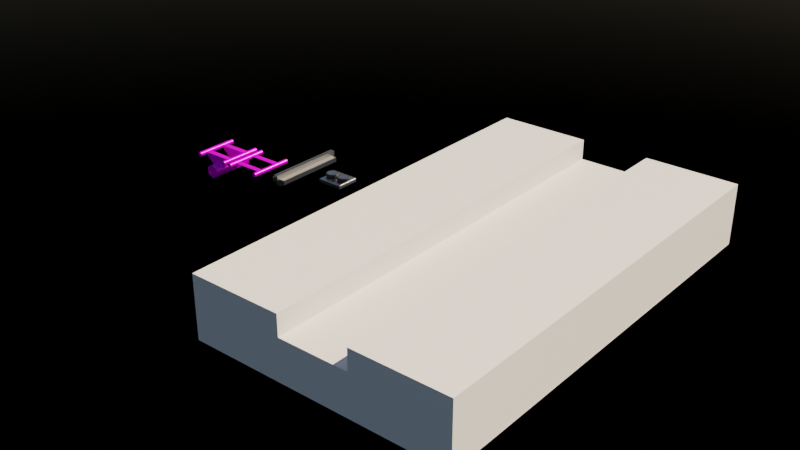 # Source: simple_tracks.blend  (saved by Blender 3.3.6; exported with 4.5.12 LTS)
import bpy
from mathutils import Matrix  # noqa: F401  (used for matrix-valued properties, if any)

bpy.ops.wm.read_factory_settings(use_empty=True)
scene = bpy.context.scene
scene.name = 'Scene'

# ---- collections
col_collection = bpy.data.collections.new('Collection'); scene.collection.children.link(col_collection)

# ---- images (referenced by path relative to the original .blend; pixels are not part of the script)
import os
ASSET_DIR = os.environ.get("B2B_ASSET_DIR", "")  # directory of the original .blend (textures are referenced by path, not embedded)
HERE = os.path.dirname(os.path.abspath(__file__))  # packed textures are extracted next to this script under _unpacked/

def load_image(name, relpath, width, height, colorspace="sRGB"):
    """Load a texture the original file referenced (path relative to the .blend, or extracted next to this script)."""
    p = next((c for c in (os.path.join(HERE, relpath), os.path.join(ASSET_DIR, relpath)) if relpath and os.path.exists(c)), "")
    if p:
        img = bpy.data.images.load(p, check_existing=True)
        img.name = name
    else:  # same state as the original file: an image datablock whose file is absent (Cycles renders it pink)
        img = bpy.data.images.new(name, width, height)
        img.source = "FILE"
        img.filepath = "//" + (relpath or name)
    img.colorspace_settings.name = colorspace
    return img
img_simpletrackmaterial_albedo_png = load_image('SimpleTrackMaterial_Albedo.png', 'SimpleTrackMaterial/SimpleTrackMaterial_Albedo.png', 1024, 1024, 'sRGB')
img_simpletrackmaterial_metalness_png = load_image('SimpleTrackMaterial_Metalness.png', 'SimpleTrackMaterial/SimpleTrackMaterial_Metalness.png', 1024, 1024, 'Non-Color')
img_simpletrackmaterial_roughness_png = load_image('SimpleTrackMaterial_Roughness.png', 'SimpleTrackMaterial/SimpleTrackMaterial_Roughness.png', 1024, 1024, 'Non-Color')

# ---- materials (node trees are filled in below, after node groups)
mat_trackmaterial = bpy.data.materials.new('TrackMaterial')
mat_trackmaterial.roughness = 0.5
mat_brakematerialbase = bpy.data.materials.new('BrakeMaterialBase')
mat_brakematerialfins = bpy.data.materials.new('BrakeMaterialFins')
mat_wheelsmaterial = bpy.data.materials.new('WheelsMaterial')
mat_stationmaterial = bpy.data.materials.new('StationMaterial')
mat_stationmaterial.alpha_threshold = 0.0
mat_stationmaterial.roughness = 0.5
mat_stationmaterial.line_color = (0.0, 0.0, 0.0, 1.0)

# ---- node groups
ng_auto_smooth = bpy.data.node_groups.new('Auto Smooth', 'GeometryNodeTree')
_s = ng_auto_smooth.interface.new_socket(name='Geometry', in_out='OUTPUT', socket_type='NodeSocketGeometry')
_s = ng_auto_smooth.interface.new_socket(name='Geometry', in_out='INPUT', socket_type='NodeSocketGeometry')
_s = ng_auto_smooth.interface.new_socket(name='Angle', in_out='INPUT', socket_type='NodeSocketFloat')
_s.subtype = 'ANGLE'
_s.min_value = 0.0
_s.max_value = 3.142
ng_auto_smooth.is_modifier = True
_N = ng_auto_smooth.nodes; _L = ng_auto_smooth.links
n0 = _N.new('NodeGroupOutput'); n0.name = 'Group Output'; n0.location = (480, -100)
n1 = _N.new('NodeGroupInput'); n1.name = 'Group Input'; n1.location = (-420, -300)
n2 = _N.new('NodeGroupInput'); n2.name = 'Group Input.001'; n2.location = (-60, -100)
n3 = _N.new('GeometryNodeSetShadeSmooth'); n3.name = 'Set Shade Smooth'; n3.location = (120, -100)
n3.domain = 'EDGE'
n4 = _N.new('GeometryNodeSetShadeSmooth'); n4.name = 'Set Shade Smooth.001'; n4.location = (300, -100)
n5 = _N.new('GeometryNodeInputMeshEdgeAngle'); n5.name = 'Edge Angle'; n5.location = (-420, -220)
n6 = _N.new('GeometryNodeInputEdgeSmooth'); n6.name = 'Is Edge Smooth'; n6.location = (-60, -160)
n7 = _N.new('GeometryNodeInputShadeSmooth'); n7.name = 'Is Face Smooth'; n7.location = (-240, -340)
n8 = _N.new('FunctionNodeBooleanMath'); n8.name = 'Boolean Math'; n8.location = (-60, -220)
n9 = _N.new('FunctionNodeCompare'); n9.name = 'Compare'; n9.location = (-240, -180)
n9.operation = 'LESS_EQUAL'
_L.new(n5.outputs[0], n9.inputs[0])
_L.new(n4.outputs[0], n0.inputs[0])
_L.new(n1.outputs[1], n9.inputs[1])
_L.new(n9.outputs[0], n8.inputs[0])
_L.new(n7.outputs[0], n8.inputs[1])
_L.new(n2.outputs[0], n3.inputs[0])
_L.new(n6.outputs[0], n3.inputs[1])
_L.new(n3.outputs[0], n4.inputs[0])
_L.new(n8.outputs[0], n3.inputs[2])
n0.is_active_output = True

# ---- material node trees
mat_trackmaterial.use_nodes = True; mat_trackmaterial.node_tree.nodes.clear()
_N = mat_trackmaterial.node_tree.nodes; _L = mat_trackmaterial.node_tree.links
n0 = _N.new('ShaderNodeNormalMap'); n0.name = 'Normal Map'; n0.location = (-540, -340)
n0.label = 'Normal'
n1 = _N.new('ShaderNodeOutputMaterial'); n1.name = 'Material Output'; n1.location = (300, 300)
n2 = _N.new('ShaderNodeBsdfPrincipled'); n2.name = 'Principled BSDF'; n2.location = (10, 300)
n2.distribution = 'GGX'
n2.subsurface_method = 'RANDOM_WALK_SKIN'
n2.inputs[3].default_value = 1.45
n2.inputs[27].default_value = (0.0, 0.0, 0.0, 1.0)
n2.inputs[28].default_value = 1.0
n3 = _N.new('ShaderNodeTexImage'); n3.name = 'Image Texture'; n3.location = (-540, 500)
n3.label = 'Base Color'
n3.image = img_simpletrackmaterial_albedo_png
n4 = _N.new('ShaderNodeTexImage'); n4.name = 'Image Texture.001'; n4.location = (-540, 220)
n4.label = 'Metallic'
n4.image = img_simpletrackmaterial_metalness_png
n5 = _N.new('ShaderNodeTexImage'); n5.name = 'Image Texture.002'; n5.location = (-540, -60)
n5.label = 'Roughness'
n5.image = img_simpletrackmaterial_roughness_png
n6 = _N.new('ShaderNodeMapping'); n6.name = 'Mapping'; n6.location = (-1040, 300)
n7 = _N.new('NodeReroute'); n7.name = 'Reroute'; n7.location = (-590, -56)
n7.socket_idname = 'NodeSocketVector'
n8 = _N.new('ShaderNodeTexCoord'); n8.name = 'Texture Coordinate'; n8.location = (-1240, 300)
n9 = _N.new('NodeFrame'); n9.name = 'Frame'; n9.location = (0, 0)
n9.label = 'Mapping'
n9.width = 150
n10 = _N.new('NodeFrame'); n10.name = 'Frame.001'; n10.location = (0, 0)
n10.label = 'Textures'
n10.width = 150
n0.parent = n10
n3.parent = n10
n4.parent = n10
n5.parent = n10
n6.parent = n9
n7.parent = n10
n8.parent = n9
_L.new(n2.outputs[0], n1.inputs[0])
_L.new(n0.outputs[0], n2.inputs[5])
_L.new(n3.outputs[0], n2.inputs[0])
_L.new(n4.outputs[0], n2.inputs[1])
_L.new(n5.outputs[0], n2.inputs[2])
_L.new(n7.outputs[0], n3.inputs[0])
_L.new(n7.outputs[0], n4.inputs[0])
_L.new(n7.outputs[0], n5.inputs[0])
_L.new(n7.outputs[0], n0.inputs[0])
_L.new(n6.outputs[0], n7.inputs[0])
_L.new(n8.outputs[2], n6.inputs[0])
n1.is_active_output = True
mat_brakematerialbase.use_nodes = True; mat_brakematerialbase.node_tree.nodes.clear()
_N = mat_brakematerialbase.node_tree.nodes; _L = mat_brakematerialbase.node_tree.links
n0 = _N.new('ShaderNodeBsdfPrincipled'); n0.name = 'Principled BSDF'; n0.location = (10, 300)
n0.distribution = 'GGX'
n0.subsurface_method = 'RANDOM_WALK_SKIN'
n0.inputs[0].default_value = (0.42, 0.42, 0.42, 1.0)
n0.inputs[1].default_value = 1.0
n0.inputs[2].default_value = 0.3135
n0.inputs[3].default_value = 1.45
n0.inputs[27].default_value = (0.0, 0.0, 0.0, 1.0)
n0.inputs[28].default_value = 1.0
n1 = _N.new('ShaderNodeOutputMaterial'); n1.name = 'Material Output'; n1.location = (300, 300)
_L.new(n0.outputs[0], n1.inputs[0])
n1.is_active_output = True
mat_brakematerialfins.use_nodes = True; mat_brakematerialfins.node_tree.nodes.clear()
_N = mat_brakematerialfins.node_tree.nodes; _L = mat_brakematerialfins.node_tree.links
n0 = _N.new('ShaderNodeBsdfPrincipled'); n0.name = 'Principled BSDF'; n0.location = (10, 300)
n0.distribution = 'GGX'
n0.subsurface_method = 'RANDOM_WALK_SKIN'
n0.inputs[0].default_value = (0.2396, 0.2396, 0.2396, 1.0)
n0.inputs[1].default_value = 1.0
n0.inputs[2].default_value = 0.4948
n0.inputs[3].default_value = 1.45
n0.inputs[27].default_value = (0.0, 0.0, 0.0, 1.0)
n0.inputs[28].default_value = 1.0
n1 = _N.new('ShaderNodeOutputMaterial'); n1.name = 'Material Output'; n1.location = (300, 300)
_L.new(n0.outputs[0], n1.inputs[0])
n1.is_active_output = True
mat_wheelsmaterial.use_nodes = True; mat_wheelsmaterial.node_tree.nodes.clear()
_N = mat_wheelsmaterial.node_tree.nodes; _L = mat_wheelsmaterial.node_tree.links
n0 = _N.new('ShaderNodeBsdfPrincipled'); n0.name = 'Principled BSDF'; n0.location = (10, 300)
n0.distribution = 'GGX'
n0.subsurface_method = 'RANDOM_WALK_SKIN'
n0.inputs[0].default_value = (0.02539, 0.02539, 0.02539, 1.0)
n0.inputs[3].default_value = 1.45
n0.inputs[27].default_value = (0.0, 0.0, 0.0, 1.0)
n0.inputs[28].default_value = 1.0
n1 = _N.new('ShaderNodeOutputMaterial'); n1.name = 'Material Output'; n1.location = (300, 300)
_L.new(n0.outputs[0], n1.inputs[0])
n1.is_active_output = True
mat_stationmaterial.use_nodes = True; mat_stationmaterial.node_tree.nodes.clear()
_N = mat_stationmaterial.node_tree.nodes; _L = mat_stationmaterial.node_tree.links
n0 = _N.new('ShaderNodeOutputMaterial'); n0.name = 'Material Output'; n0.location = (300, 300)
n1 = _N.new('ShaderNodeBsdfPrincipled'); n1.name = 'Principled BSDF'; n1.location = (10, 300)
n1.distribution = 'GGX'
n1.subsurface_method = 'RANDOM_WALK_SKIN'
n1.inputs[3].default_value = 1.45
n1.inputs[27].default_value = (0.0, 0.0, 0.0, 1.0)
n1.inputs[28].default_value = 1.0
_L.new(n1.outputs[0], n0.inputs[0])
n0.is_active_output = True

# ---- world
world_world = bpy.data.worlds.new('World'); scene.world = world_world
world_world.use_nodes = True; world_world.node_tree.nodes.clear()
_N = world_world.node_tree.nodes; _L = world_world.node_tree.links
n0 = _N.new('ShaderNodeOutputWorld'); n0.name = 'World Output'; n0.location = (300, 300)
n1 = _N.new('ShaderNodeBackground'); n1.name = 'Background'; n1.location = (10, 300)
n2 = _N.new('ShaderNodeTexSky'); n2.name = 'Sky Texture'; n2.location = (-190, 280)
n2.sun_elevation = 0.6475
n2.sun_rotation = 0.548
_L.new(n1.outputs[0], n0.inputs[0])
_L.new(n2.outputs[0], n1.inputs[0])
n0.is_active_output = True
world_world.color = (0.05088, 0.05088, 0.05088)
world_world.use_sun_shadow = False
world_world.sun_shadow_jitter_overblur = 0.0

# ---- meshes
me_test_track_mesh = bpy.data.meshes.new('test_track_mesh')
me_test_track_mesh.from_pydata([(0.4, -3.913e-08, 0.05724), (0.4, -1.0, 0.05724), (0.4496, -3.447e-08, 0.02862), (0.4496, -1.0, 0.02862), (0.4496, 4.663e-09, -0.02862), (0.4496, -1.0, -0.02862), (0.4, 6.893e-08, -0.05724), (0.4, -1.0, -0.05724), (0.3504, 4.663e-09, -0.02862), (0.3504, -1.0, -0.02862), (0.3504, -3.447e-08, 0.02862), (0.3504, -1.0, 0.02862), (-0.4, -3.913e-08, 0.05724), (-0.4, -1.0, 0.05724), (-0.3504, -3.447e-08, 0.02862), (-0.3504, -1.0, 0.02862), (-0.3504, 4.663e-09, -0.02862), (-0.3504, -1.0, -0.02862), (-0.4, 6.893e-08, -0.05724), (-0.4, -1.0, -0.05724), (-0.4496, 4.663e-09, -0.02862), (-0.4496, -1.0, -0.02862), (-0.4496, -3.447e-08, 0.02862), (-0.4496, -1.0, 0.02862), (-5.052e-10, 9.884e-08, -0.1517), (-5.052e-10, -1.0, -0.1517), (0.1465, 1.54e-07, -0.2362), (0.1465, -1.0, -0.2362), (0.1465, 2.642e-07, -0.4054), (0.1465, -1.0, -0.4054), (-5.052e-10, 3.193e-07, -0.49), (-5.052e-10, -1.0, -0.49), (-0.1465, 2.642e-07, -0.4054), (-0.1465, -1.0, -0.4054), (-0.1465, 1.54e-07, -0.2362), (-0.1465, -1.0, -0.2362), (0.367, -0.3126, 0.01088), (0.367, -0.1874, 0.01088), (0.3889, -0.3126, -0.04376), (0.3889, -0.1874, -0.04376), (-0.367, -0.1874, 0.01088), (-0.367, -0.3126, 0.01088), (-1.49e-08, -0.1874, -0.3649), (-0.3889, -0.1874, -0.04376), (-1.49e-08, -0.3126, -0.3649), (-0.3889, -0.3126, -0.04376), (-0.4, -0.5, 0.05724), (-0.3504, -0.5, 0.02862), (-0.3504, -0.5, -0.02862), (-0.4, -0.5, -0.05724), (-0.4496, -0.5, -0.02862), (-0.4496, -0.5, 0.02862), (0.4, -0.5, 0.05724), (0.4496, -0.5, 0.02862), (0.4496, -0.5, -0.02862), (0.4, -0.5, -0.05724), (0.3504, -0.5, -0.02862), (0.3504, -0.5, 0.02862), (0.367, -0.8126, 0.01088), (0.367, -0.6874, 0.01088), (0.3889, -0.8126, -0.04376), (0.3889, -0.6874, -0.04376), (-0.367, -0.6874, 0.01088), (-0.367, -0.8126, 0.01088), (-1.49e-08, -0.6874, -0.3649), (-0.3889, -0.6874, -0.04376), (-1.49e-08, -0.8126, -0.3649), (-0.3889, -0.8126, -0.04376), (-0.3504, -0.25, -0.02862), (-0.4, -0.25, 0.05724), (-0.4, -0.25, -0.05724), (-0.4496, -0.25, -0.02862), (-0.4496, -0.25, 0.02862), (-0.3504, -0.25, 0.02862), (0.4, -0.25, 0.05724), (0.4, -0.25, -0.05724), (0.3504, -0.25, -0.02862), (0.3504, -0.25, 0.02862), (0.4496, -0.25, 0.02862), (0.4496, -0.25, -0.02862), (0.4, -0.75, 0.05724), (0.4496, -0.75, 0.02862), (0.4496, -0.75, -0.02862), (0.4, -0.75, -0.05724), (0.3504, -0.75, -0.02862), (0.3504, -0.75, 0.02862), (-0.4, -0.75, 0.05724), (-0.3504, -0.75, 0.02862), (-0.3504, -0.75, -0.02862), (-0.4, -0.75, -0.05724), (-0.4496, -0.75, -0.02862), (-0.4496, -0.75, 0.02862)], [], [(80, 1, 3, 81), (81, 3, 5, 82), (82, 5, 7, 83), (83, 7, 9, 84), (84, 9, 11, 85), (85, 11, 1, 80), (86, 13, 15, 87), (87, 15, 17, 88), (88, 17, 19, 89), (89, 19, 21, 90), (90, 21, 23, 91), (91, 23, 13, 86), (24, 25, 27, 26), (26, 27, 29, 28), (28, 29, 31, 30), (30, 31, 33, 32), (32, 33, 35, 34), (34, 35, 25, 24), (42, 39, 38, 44), (44, 45, 43, 42), (44, 38, 36, 41, 45), (42, 43, 40, 37, 39), (40, 41, 36, 37), (72, 51, 46, 69), (71, 50, 51, 72), (70, 49, 50, 71), (68, 48, 49, 70), (73, 47, 48, 68), (69, 46, 47, 73), (77, 57, 52, 74), (76, 56, 57, 77), (75, 55, 56, 76), (79, 54, 55, 75), (78, 53, 54, 79), (74, 52, 53, 78), (64, 61, 60, 66), (66, 67, 65, 64), (66, 60, 58, 63, 67), (64, 65, 62, 59, 61), (62, 63, 58, 59), (12, 69, 73, 14), (14, 73, 68, 16), (16, 68, 70, 18), (18, 70, 71, 20), (20, 71, 72, 22), (22, 72, 69, 12), (0, 74, 78, 2), (2, 78, 79, 4), (4, 79, 75, 6), (6, 75, 76, 8), (8, 76, 77, 10), (10, 77, 74, 0), (57, 85, 80, 52), (56, 84, 85, 57), (55, 83, 84, 56), (54, 82, 83, 55), (53, 81, 82, 54), (52, 80, 81, 53), (51, 91, 86, 46), (50, 90, 91, 51), (49, 89, 90, 50), (48, 88, 89, 49), (47, 87, 88, 48), (46, 86, 87, 47)])
me_test_track_mesh.polygons.foreach_set('use_smooth', [True] * 64)
_uv = me_test_track_mesh.uv_layers.new(name='UVMap')
_uv.uv.foreach_set('vector', [0.8116, 0.25, 0.8116, 0.0, 0.8762, 0.0, 0.8762, 0.25, 0.8782, 0.75, 0.8782, 1.0, 0.7419, 1.0, 0.7419, 0.75, 0.905, 0.25, 0.905, 0.0, 0.8121, 1.788e-07, 0.8121, 0.25, 0.8121, 0.25, 0.8121, 1.788e-07, 0.7191, 0.0, 0.7191, 0.25, 1.158, 0.25, 1.158, 0.0, 1.215, 0.0, 1.215, 0.25, 0.747, 0.25, 0.747, 0.0, 0.8116, 0.0, 0.8116, 0.25, 0.81, 0.25, 0.81, 0.0, 0.8753, 0.0, 0.8753, 0.25, 0.8786, 0.25, 0.8786, 0.0, 0.9457, 0.0, 0.9457, 0.25, 0.9037, 0.25, 0.9037, 0.0, 0.8098, 5.96e-08, 0.8098, 0.25, 0.8098, 0.25, 0.8098, 5.96e-08, 0.716, 0.0, 0.716, 0.25, 0.7419, 0.75, 0.7419, 1.0, 0.8782, 1.0, 0.8782, 0.75, 0.7448, 0.25, 0.7448, 0.0, 0.81, 0.0, 0.81, 0.25, 0.3481, 0.9116, 0.3481, 0.08835, 0.4687, 0.08836, 0.4687, 0.9116, 0.7597, 0.4632, -0.06356, 0.4632, -0.06356, 0.324, 0.7597, 0.324, 0.4687, 0.9116, 0.4687, 0.08836, 0.3481, 0.08836, 0.3481, 0.9116, 0.3481, 0.9116, 0.3481, 0.08836, 0.2275, 0.08836, 0.2275, 0.9116, 0.7597, 0.324, -0.06356, 0.324, -0.06356, 0.4632, 0.7597, 0.4632, 0.2275, 0.9116, 0.2275, 0.08836, 0.3481, 0.08835, 0.3481, 0.9116, 0.3481, 0.7574, 0.6683, 0.7574, 0.6683, 0.6543, 0.3481, 0.6543, 0.3481, 0.6543, 0.02787, 0.6543, 0.02787, 0.7574, 0.3481, 0.7574, 0.3481, 0.3573, 0.6683, 0.6217, 0.6502, 0.6667, 0.04593, 0.6667, 0.02787, 0.6217, 0.3481, 0.3573, 0.02787, 0.6217, 0.04593, 0.6667, 0.6502, 0.6667, 0.6683, 0.6217, 0.04593, 0.7574, 0.04593, 0.6543, 0.6502, 0.6543, 0.6502, 0.7574, 0.7448, 0.75, 0.7448, 0.5, 0.81, 0.5, 0.81, 0.75, 0.7419, 0.25, 0.7419, 0.5, 0.8782, 0.5, 0.8782, 0.25, 0.8098, 0.75, 0.8098, 0.5, 0.716, 0.5, 0.716, 0.75, 0.9037, 0.75, 0.9037, 0.5, 0.8098, 0.5, 0.8098, 0.75, 0.8786, 0.75, 0.8786, 0.5, 0.9457, 0.5, 0.9457, 0.75, 0.81, 0.75, 0.81, 0.5, 0.8753, 0.5, 0.8753, 0.75, 0.747, 0.75, 0.747, 0.5, 0.8116, 0.5, 0.8116, 0.75, 1.158, 0.75, 1.158, 0.5, 1.215, 0.5, 1.215, 0.75, 0.8121, 0.75, 0.8121, 0.5, 0.7191, 0.5, 0.7191, 0.75, 0.905, 0.75, 0.905, 0.5, 0.8121, 0.5, 0.8121, 0.75, 0.8782, 0.25, 0.8782, 0.5, 0.7419, 0.5, 0.7419, 0.25, 0.8116, 0.75, 0.8116, 0.5, 0.8762, 0.5, 0.8762, 0.75, 0.3481, 0.3457, 0.6683, 0.3457, 0.6683, 0.2426, 0.3481, 0.2426, 0.3481, 0.2426, 0.02787, 0.2426, 0.02787, 0.3457, 0.3481, 0.3457, 0.3481, 0.3573, 0.6683, 0.6217, 0.6502, 0.6667, 0.04593, 0.6667, 0.02787, 0.6217, 0.3481, 0.3573, 0.02787, 0.6217, 0.04593, 0.6667, 0.6502, 0.6667, 0.6683, 0.6217, 0.04593, 0.3457, 0.04593, 0.2426, 0.6502, 0.2426, 0.6502, 0.3457, 0.81, 1.0, 0.81, 0.75, 0.8753, 0.75, 0.8753, 1.0, 0.8786, 1.0, 0.8786, 0.75, 0.9457, 0.75, 0.9457, 1.0, 0.9037, 1.0, 0.9037, 0.75, 0.8098, 0.75, 0.8098, 1.0, 0.8098, 1.0, 0.8098, 0.75, 0.716, 0.75, 0.716, 1.0, 0.7419, 2.98e-08, 0.7419, 0.25, 0.8782, 0.25, 0.8782, 0.0, 0.7448, 1.0, 0.7448, 0.75, 0.81, 0.75, 0.81, 1.0, 0.8116, 1.0, 0.8116, 0.75, 0.8762, 0.75, 0.8762, 1.0, 0.8782, 0.0, 0.8782, 0.25, 0.7419, 0.25, 0.7419, 2.98e-08, 0.905, 1.0, 0.905, 0.75, 0.8121, 0.75, 0.8121, 1.0, 0.8121, 1.0, 0.8121, 0.75, 0.7191, 0.75, 0.7191, 1.0, 1.158, 1.0, 1.158, 0.75, 1.215, 0.75, 1.215, 1.0, 0.747, 1.0, 0.747, 0.75, 0.8116, 0.75, 0.8116, 1.0, 0.747, 0.5, 0.747, 0.25, 0.8116, 0.25, 0.8116, 0.5, 1.158, 0.5, 1.158, 0.25, 1.215, 0.25, 1.215, 0.5, 0.8121, 0.5, 0.8121, 0.25, 0.7191, 0.25, 0.7191, 0.5, 0.905, 0.5, 0.905, 0.25, 0.8121, 0.25, 0.8121, 0.5, 0.8782, 0.5, 0.8782, 0.75, 0.7419, 0.75, 0.7419, 0.5, 0.8116, 0.5, 0.8116, 0.25, 0.8762, 0.25, 0.8762, 0.5, 0.7448, 0.5, 0.7448, 0.25, 0.81, 0.25, 0.81, 0.5, 0.7419, 0.5, 0.7419, 0.75, 0.8782, 0.75, 0.8782, 0.5, 0.8098, 0.5, 0.8098, 0.25, 0.716, 0.25, 0.716, 0.5, 0.9037, 0.5, 0.9037, 0.25, 0.8098, 0.25, 0.8098, 0.5, 0.8786, 0.5, 0.8786, 0.25, 0.9457, 0.25, 0.9457, 0.5, 0.81, 0.5, 0.81, 0.25, 0.8753, 0.25, 0.8753, 0.5])
me_test_track_mesh.materials.append(mat_trackmaterial)
me_test_track_mesh.update()
me_test_track_mesh_001 = bpy.data.meshes.new('test_track_mesh.001')
me_test_track_mesh_001.from_pydata([(0.4, -3.913e-08, 0.05724), (0.4, -1.0, 0.05724), (0.4496, -3.447e-08, 0.02862), (0.4496, -1.0, 0.02862), (0.4496, 4.663e-09, -0.02862), (0.4496, -1.0, -0.02862), (0.4, 6.893e-08, -0.05724), (0.4, -1.0, -0.05724), (0.3504, 4.663e-09, -0.02862), (0.3504, -1.0, -0.02862), (0.3504, -3.447e-08, 0.02862), (0.3504, -1.0, 0.02862), (-0.4, -3.913e-08, 0.05724), (-0.4, -1.0, 0.05724), (-0.3504, -3.447e-08, 0.02862), (-0.3504, -1.0, 0.02862), (-0.3504, 4.663e-09, -0.02862), (-0.3504, -1.0, -0.02862), (-0.4, 6.893e-08, -0.05724), (-0.4, -1.0, -0.05724), (-0.4496, 4.663e-09, -0.02862), (-0.4496, -1.0, -0.02862), (-0.4496, -3.447e-08, 0.02862), (-0.4496, -1.0, 0.02862), (-0.4, -0.5, 0.05724), (-0.3504, -0.5, 0.02862), (-0.3504, -0.5, -0.02862), (-0.4, -0.5, -0.05724), (-0.4496, -0.5, -0.02862), (-0.4496, -0.5, 0.02862), (0.4, -0.5, 0.05724), (0.4496, -0.5, 0.02862), (0.4496, -0.5, -0.02862), (0.4, -0.5, -0.05724), (0.3504, -0.5, -0.02862), (0.3504, -0.5, 0.02862), (0.4001, -0.1892, 0.006217), (0.4001, -0.1892, -0.006217), (0.4001, -0.3108, 0.006217), (0.4001, -0.3108, -0.006217), (-0.4001, -0.1892, 0.006217), (-0.4001, -0.1892, -0.006217), (-0.4001, -0.3108, 0.006217), (-0.4001, -0.3108, -0.006217), (0.4001, -0.6892, 0.006217), (0.4001, -0.6892, -0.006217), (0.4001, -0.8108, 0.006217), (0.4001, -0.8108, -0.006217), (-0.4001, -0.6892, 0.006217), (-0.4001, -0.6892, -0.006217), (-0.4001, -0.8108, 0.006217), (-0.4001, -0.8108, -0.006217), (-0.4, -0.75, 0.05724), (-0.3504, -0.75, 0.02862), (-0.3504, -0.75, -0.02862), (-0.4, -0.75, -0.05724), (-0.4496, -0.75, -0.02862), (-0.4496, -0.75, 0.02862), (-0.3504, -0.25, -0.02862), (-0.4, -0.25, 0.05724), (-0.4, -0.25, -0.05724), (-0.4496, -0.25, -0.02862), (-0.4496, -0.25, 0.02862), (-0.3504, -0.25, 0.02862), (0.4, -0.25, 0.05724), (0.4, -0.25, -0.05724), (0.3504, -0.25, -0.02862), (0.3504, -0.25, 0.02862), (0.4496, -0.25, 0.02862), (0.4496, -0.25, -0.02862), (0.4, -0.75, 0.05724), (0.4496, -0.75, 0.02862), (0.4496, -0.75, -0.02862), (0.4, -0.75, -0.05724), (0.3504, -0.75, -0.02862), (0.3504, -0.75, 0.02862)], [], [(70, 1, 3, 71), (71, 3, 5, 72), (72, 5, 7, 73), (73, 7, 9, 74), (74, 9, 11, 75), (75, 11, 1, 70), (52, 13, 15, 53), (53, 15, 17, 54), (54, 17, 19, 55), (55, 19, 21, 56), (56, 21, 23, 57), (57, 23, 13, 52), (41, 40, 36, 37), (62, 29, 24, 59), (61, 28, 29, 62), (60, 27, 28, 61), (58, 26, 27, 60), (63, 25, 26, 58), (59, 24, 25, 63), (67, 35, 30, 64), (66, 34, 35, 67), (65, 33, 34, 66), (69, 32, 33, 65), (68, 31, 32, 69), (64, 30, 31, 68), (41, 37, 39, 43), (39, 38, 42, 43), (36, 40, 42, 38), (49, 48, 44, 45), (49, 45, 47, 51), (47, 46, 50, 51), (44, 48, 50, 46), (29, 57, 52, 24), (28, 56, 57, 29), (27, 55, 56, 28), (26, 54, 55, 27), (25, 53, 54, 26), (24, 52, 53, 25), (12, 59, 63, 14), (14, 63, 58, 16), (16, 58, 60, 18), (18, 60, 61, 20), (20, 61, 62, 22), (22, 62, 59, 12), (0, 64, 68, 2), (2, 68, 69, 4), (4, 69, 65, 6), (6, 65, 66, 8), (8, 66, 67, 10), (10, 67, 64, 0), (35, 75, 70, 30), (34, 74, 75, 35), (33, 73, 74, 34), (32, 72, 73, 33), (31, 71, 72, 32), (30, 70, 71, 31)])
me_test_track_mesh_001.polygons.foreach_set('use_smooth', [1, 1, 1, 1, 1, 1, 1, 1, 1, 1, 1, 1, 0, 1, 1, 1, 1, 1, 1, 1, 1, 1, 1, 1, 1, 0, 0, 0, 0, 0, 0, 0, 1, 1, 1, 1, 1, 1, 1, 1, 1, 1, 1, 1, 1, 1, 1, 1, 1, 1, 1, 1, 1, 1, 1, 1])
_uv = me_test_track_mesh_001.uv_layers.new(name='UVMap')
_uv.uv.foreach_set('vector', [0.81, 0.25, 0.81, 0.0, 0.877, 0.0, 0.877, 0.25, 0.8815, 0.75, 0.8815, 1.0, 0.7417, 1.0, 0.7417, 0.75, 0.1555, 0.5846, 0.1555, 0.7389, 0.1249, 0.7389, 0.1249, 0.5846, 0.1249, 0.5846, 0.1249, 0.7389, 0.09431, 0.7389, 0.09431, 0.5846, 0.5779, 0.2762, 0.5779, 0.1219, 0.6132, 0.1219, 0.6132, 0.2762, 0.743, 0.25, 0.743, 0.0, 0.81, 0.0, 0.81, 0.25, 0.8101, 0.25, 0.8101, 0.0, 0.8771, 0.0, 0.8771, 0.25, 0.6838, 0.5846, 0.6838, 0.7389, 0.6485, 0.7389, 0.6485, 0.5846, 0.09431, 0.5846, 0.09431, 0.7389, 0.06373, 0.7389, 0.06373, 0.5846, 0.06373, 0.5846, 0.06373, 0.7389, 0.03315, 0.7389, 0.03315, 0.5846, 0.7417, 0.75, 0.7417, 1.0, 0.8815, 1.0, 0.8815, 0.75, 0.7431, 0.25, 0.7431, 0.0, 0.8101, 0.0, 0.8101, 0.25, 0.7422, 0.6156, 0.7345, 0.6156, 0.7345, 0.1219, 0.7422, 0.1219, 0.7431, 0.75, 0.7431, 0.5, 0.8101, 0.5, 0.8101, 0.75, 0.7417, 0.25, 0.7417, 0.5, 0.8815, 0.5, 0.8815, 0.25, 0.06373, 0.2762, 0.06373, 0.4304, 0.03315, 0.4304, 0.03315, 0.2762, 0.09431, 0.2762, 0.09431, 0.4304, 0.06373, 0.4304, 0.06373, 0.2762, 0.6838, 0.2762, 0.6838, 0.4304, 0.6485, 0.4304, 0.6485, 0.2762, 0.8101, 0.75, 0.8101, 0.5, 0.8771, 0.5, 0.8771, 0.75, 0.743, 0.75, 0.743, 0.5, 0.81, 0.5, 0.81, 0.75, 0.5779, 0.5846, 0.5779, 0.4304, 0.6132, 0.4304, 0.6132, 0.5846, 0.1249, 0.2762, 0.1249, 0.4304, 0.09431, 0.4304, 0.09431, 0.2762, 0.1555, 0.2762, 0.1555, 0.4304, 0.1249, 0.4304, 0.1249, 0.2762, 0.8815, 0.25, 0.8815, 0.5, 0.7417, 0.5, 0.7417, 0.25, 0.81, 0.75, 0.81, 0.5, 0.877, 0.5, 0.877, 0.75, 0.5779, 0.1219, 0.5779, 0.6156, 0.5029, 0.6156, 0.5029, 0.1219, 0.7498, 0.6156, 0.7422, 0.6156, 0.7422, 0.1219, 0.7498, 0.1219, 0.4278, 0.1219, 0.4278, 0.6156, 0.3528, 0.6156, 0.3528, 0.1219, 0.7268, 0.6156, 0.7191, 0.6156, 0.7191, 0.1219, 0.7268, 0.1219, 0.5029, 0.1219, 0.5029, 0.6156, 0.4278, 0.6156, 0.4278, 0.1219, 0.7345, 0.6156, 0.7268, 0.6156, 0.7268, 0.1219, 0.7345, 0.1219, 0.3528, 0.1219, 0.3528, 0.6156, 0.2778, 0.6156, 0.2778, 0.1219, 0.7431, 0.5, 0.7431, 0.25, 0.8101, 0.25, 0.8101, 0.5, 0.7417, 0.5, 0.7417, 0.75, 0.8815, 0.75, 0.8815, 0.5, 0.06373, 0.4304, 0.06373, 0.5846, 0.03315, 0.5846, 0.03315, 0.4304, 0.09431, 0.4304, 0.09431, 0.5846, 0.06373, 0.5846, 0.06373, 0.4304, 0.6838, 0.4304, 0.6838, 0.5846, 0.6485, 0.5846, 0.6485, 0.4304, 0.8101, 0.5, 0.8101, 0.25, 0.8771, 0.25, 0.8771, 0.5, 0.8101, 1.0, 0.8101, 0.75, 0.8771, 0.75, 0.8771, 1.0, 0.6838, 0.1219, 0.6838, 0.2762, 0.6485, 0.2762, 0.6485, 0.1219, 0.09431, 0.1219, 0.09431, 0.2762, 0.06373, 0.2762, 0.06373, 0.1219, 0.06373, 0.1219, 0.06373, 0.2762, 0.03315, 0.2762, 0.03315, 0.1219, 0.7417, 2.98e-08, 0.7417, 0.25, 0.8815, 0.25, 0.8815, 0.0, 0.7431, 1.0, 0.7431, 0.75, 0.8101, 0.75, 0.8101, 1.0, 0.81, 1.0, 0.81, 0.75, 0.877, 0.75, 0.877, 1.0, 0.8815, 0.0, 0.8815, 0.25, 0.7417, 0.25, 0.7417, 2.98e-08, 0.1555, 0.1219, 0.1555, 0.2762, 0.1249, 0.2762, 0.1249, 0.1219, 0.1249, 0.1219, 0.1249, 0.2762, 0.09431, 0.2762, 0.09431, 0.1219, 0.5779, 0.7389, 0.5779, 0.5846, 0.6132, 0.5846, 0.6132, 0.7389, 0.743, 1.0, 0.743, 0.75, 0.81, 0.75, 0.81, 1.0, 0.743, 0.5, 0.743, 0.25, 0.81, 0.25, 0.81, 0.5, 0.5779, 0.4304, 0.5779, 0.2762, 0.6132, 0.2762, 0.6132, 0.4304, 0.1249, 0.4304, 0.1249, 0.5846, 0.09431, 0.5846, 0.09431, 0.4304, 0.1555, 0.4304, 0.1555, 0.5846, 0.1249, 0.5846, 0.1249, 0.4304, 0.8815, 0.5, 0.8815, 0.75, 0.7417, 0.75, 0.7417, 0.5, 0.81, 0.5, 0.81, 0.25, 0.877, 0.25, 0.877, 0.5])
me_test_track_mesh_001.materials.append(mat_trackmaterial)
me_test_track_mesh_001.update()
me_cube_001 = bpy.data.meshes.new('Cube.001')
me_cube_001.from_pydata([(-0.1756, -0.837, -0.07604), (-0.1756, -0.837, 0.02934), (-0.1756, 0.837, -0.07604), (-0.1756, 0.837, 0.02934), (0.1756, -0.837, -0.07604), (0.1756, -0.837, 0.02934), (0.1756, 0.837, -0.07604), (0.1756, 0.837, 0.02934), (-0.05558, -0.837, -0.07604), (-0.05558, 0.837, -0.07604), (0.05558, -0.837, -0.07604), (0.05558, 0.837, -0.07604), (-0.05558, -0.837, -0.1287), (-0.05558, 0.837, -0.1287), (0.05558, -0.837, -0.1287), (0.05558, 0.837, -0.1287), (-0.04835, -0.9127, 0.01628), (-0.04835, -0.9127, 0.1363), (-0.04835, 0.9127, 0.01628), (-0.04835, 0.9127, 0.1363), (-0.02027, -0.9127, 0.01628), (-0.02027, -0.9127, 0.1363), (-0.02027, 0.9127, 0.01628), (-0.02027, 0.9127, 0.1363), (0.01988, -0.9127, 0.01628), (0.01988, -0.9127, 0.1363), (0.01988, 0.9127, 0.01628), (0.01988, 0.9127, 0.1363), (0.04796, -0.9127, 0.01628), (0.04796, -0.9127, 0.1363), (0.04796, 0.9127, 0.01628), (0.04796, 0.9127, 0.1363)], [], [(0, 1, 3, 2), (2, 3, 7, 6), (6, 7, 5, 4), (4, 5, 1, 0), (4, 0, 8, 10), (7, 3, 1, 5), (11, 10, 14, 15), (2, 6, 11, 9), (0, 2, 9, 8), (6, 4, 10, 11), (13, 15, 14, 12), (8, 9, 13, 12), (10, 8, 12, 14), (9, 11, 15, 13), (16, 17, 19, 18), (18, 19, 23, 22), (22, 23, 21, 20), (20, 21, 17, 16), (18, 22, 20, 16), (23, 19, 17, 21), (24, 25, 27, 26), (26, 27, 31, 30), (30, 31, 29, 28), (28, 29, 25, 24), (26, 30, 28, 24), (31, 27, 25, 29)])
me_cube_001.polygons.foreach_set('material_index', [0, 0, 0, 0, 0, 0, 0, 0, 0, 0, 0, 0, 0, 0, 1, 1, 1, 1, 1, 1, 1, 1, 1, 1, 1, 1])
_uv = me_cube_001.uv_layers.new(name='UVMap')
_uv.uv.foreach_set('vector', [0.375, 0.0, 0.625, 0.0, 0.625, 0.25, 0.375, 0.25, 0.375, 0.25, 0.625, 0.25, 0.625, 0.5, 0.375, 0.5, 0.375, 0.5, 0.625, 0.5, 0.625, 0.75, 0.375, 0.75, 0.375, 0.75, 0.625, 0.75, 0.625, 1.0, 0.375, 1.0, 0.375, 0.75, 0.375, 1.0, 0.375, 1.0, 0.375, 0.75, 0.625, 0.5, 0.875, 0.5, 0.875, 0.75, 0.625, 0.75, 0.375, 0.5, 0.375, 0.75, 0.375, 0.75, 0.375, 0.5, 0.375, 0.25, 0.375, 0.5, 0.375, 0.5, 0.375, 0.25, 0.375, 0.0, 0.375, 0.25, 0.375, 0.25, 0.375, 0.0, 0.375, 0.5, 0.375, 0.75, 0.375, 0.75, 0.375, 0.5, 0.125, 0.5, 0.375, 0.5, 0.375, 0.75, 0.125, 0.75, 0.375, 0.0, 0.375, 0.25, 0.375, 0.25, 0.375, 0.0, 0.375, 0.75, 0.375, 1.0, 0.375, 1.0, 0.375, 0.75, 0.375, 0.25, 0.375, 0.5, 0.375, 0.5, 0.375, 0.25, 0.375, 0.0, 0.625, 0.0, 0.625, 0.25, 0.375, 0.25, 0.375, 0.25, 0.625, 0.25, 0.625, 0.5, 0.375, 0.5, 0.375, 0.5, 0.625, 0.5, 0.625, 0.75, 0.375, 0.75, 0.375, 0.75, 0.625, 0.75, 0.625, 1.0, 0.375, 1.0, 0.125, 0.5, 0.375, 0.5, 0.375, 0.75, 0.125, 0.75, 0.625, 0.5, 0.875, 0.5, 0.875, 0.75, 0.625, 0.75, 0.375, 0.0, 0.625, 0.0, 0.625, 0.25, 0.375, 0.25, 0.375, 0.25, 0.625, 0.25, 0.625, 0.5, 0.375, 0.5, 0.375, 0.5, 0.625, 0.5, 0.625, 0.75, 0.375, 0.75, 0.375, 0.75, 0.625, 0.75, 0.625, 1.0, 0.375, 1.0, 0.125, 0.5, 0.375, 0.5, 0.375, 0.75, 0.125, 0.75, 0.625, 0.5, 0.875, 0.5, 0.875, 0.75, 0.625, 0.75])
me_cube_001.materials.append(mat_brakematerialbase)
me_cube_001.materials.append(mat_brakematerialfins)
me_cube_001.update()
me_cube_002 = bpy.data.meshes.new('Cube.002')
me_cube_002.from_pydata([(-0.3012, -0.2729, -0.04645), (-0.3012, -0.2729, 0.04169), (-0.3012, 0.2729, -0.04645), (-0.3012, 0.2729, 0.04169), (0.3012, -0.2729, -0.04645), (0.3012, -0.2729, 0.04169), (0.3012, 0.2729, -0.04645), (0.3012, 0.2729, 0.04169), (0.1733, 0.03211, 0.05832), (0.16, 0.03476, 0.05832), (0.16, 0.1396, 0.05832), (0.16, 0.1396, 0.1308), (0.2134, 0.129, 0.05832), (0.2134, 0.129, 0.1308), (0.2587, 0.0987, 0.05832), (0.2587, 0.0987, 0.1308), (0.289, 0.05342, 0.05832), (0.289, 0.05342, 0.1308), (0.2996, 3.685e-08, 0.05832), (0.2996, 3.685e-08, 0.1308), (0.289, -0.05342, 0.05832), (0.289, -0.05342, 0.1308), (0.2587, -0.0987, 0.05832), (0.2587, -0.0987, 0.1308), (0.2134, -0.129, 0.05832), (0.2134, -0.129, 0.1308), (0.16, -0.1396, 0.05832), (0.16, -0.1396, 0.1308), (0.1066, -0.129, 0.05832), (0.1066, -0.129, 0.1308), (0.06129, -0.0987, 0.05832), (0.06129, -0.0987, 0.1308), (0.03103, -0.05342, 0.05832), (0.03103, -0.05342, 0.1308), (0.0204, 3.685e-08, 0.05832), (0.0204, 3.685e-08, 0.1308), (0.03103, 0.05342, 0.05832), (0.03103, 0.05342, 0.1308), (0.06129, 0.0987, 0.05832), (0.06129, 0.0987, 0.1308), (0.1066, 0.129, 0.05832), (0.1066, 0.129, 0.1308), (0.1846, 0.02458, 0.05832), (0.1921, 0.0133, 0.05832), (0.1948, 4.17e-08, 0.05832), (0.1921, -0.0133, 0.05832), (0.1846, -0.02458, 0.05832), (0.1733, -0.03211, 0.05832), (0.16, -0.03476, 0.05832), (0.1467, -0.03211, 0.05832), (0.1354, -0.02458, 0.05832), (0.1279, -0.0133, 0.05832), (0.1252, 4.17e-08, 0.05832), (0.1279, 0.0133, 0.05832), (0.1354, 0.02458, 0.05832), (0.1467, 0.03211, 0.05832), (0.1733, 0.03211, 0.01324), (0.16, 0.03476, 0.01324), (0.1846, 0.02458, 0.01324), (0.1921, 0.0133, 0.01324), (0.1948, 4.17e-08, 0.01324), (0.1921, -0.0133, 0.01324), (0.1846, -0.02458, 0.01324), (0.1733, -0.03211, 0.01324), (0.16, -0.03476, 0.01324), (0.1467, -0.03211, 0.01324), (0.1354, -0.02458, 0.01324), (0.1279, -0.0133, 0.01324), (0.1252, 4.17e-08, 0.01324), (0.1279, 0.0133, 0.01324), (0.1354, 0.02458, 0.01324), (0.1467, 0.03211, 0.01324), (-0.1464, 0.03211, 0.05832), (-0.1597, 0.03476, 0.05832), (-0.1597, 0.1396, 0.05832), (-0.1597, 0.1396, 0.1308), (-0.1063, 0.129, 0.05832), (-0.1063, 0.129, 0.1308), (-0.06101, 0.0987, 0.05832), (-0.06101, 0.0987, 0.1308), (-0.03076, 0.05342, 0.05832), (-0.03076, 0.05342, 0.1308), (-0.02013, 3.685e-08, 0.05832), (-0.02013, 3.685e-08, 0.1308), (-0.03076, -0.05342, 0.05832), (-0.03076, -0.05342, 0.1308), (-0.06101, -0.0987, 0.05832), (-0.06101, -0.0987, 0.1308), (-0.1063, -0.129, 0.05832), (-0.1063, -0.129, 0.1308), (-0.1597, -0.1396, 0.05832), (-0.1597, -0.1396, 0.1308), (-0.2131, -0.129, 0.05832), (-0.2131, -0.129, 0.1308), (-0.2584, -0.0987, 0.05832), (-0.2584, -0.0987, 0.1308), (-0.2887, -0.05342, 0.05832), (-0.2887, -0.05342, 0.1308), (-0.2993, 3.685e-08, 0.05832), (-0.2993, 3.685e-08, 0.1308), (-0.2887, 0.05342, 0.05832), (-0.2887, 0.05342, 0.1308), (-0.2584, 0.0987, 0.05832), (-0.2584, 0.0987, 0.1308), (-0.2131, 0.129, 0.05832), (-0.2131, 0.129, 0.1308), (-0.1351, 0.02458, 0.05832), (-0.1276, 0.0133, 0.05832), (-0.125, 4.17e-08, 0.05832), (-0.1276, -0.0133, 0.05832), (-0.1351, -0.02458, 0.05832), (-0.1464, -0.03211, 0.05832), (-0.1597, -0.03476, 0.05832), (-0.173, -0.03211, 0.05832), (-0.1843, -0.02458, 0.05832), (-0.1918, -0.0133, 0.05832), (-0.1945, 4.17e-08, 0.05832), (-0.1918, 0.0133, 0.05832), (-0.1843, 0.02458, 0.05832), (-0.173, 0.03211, 0.05832), (-0.1464, 0.03211, 0.01324), (-0.1597, 0.03476, 0.01324), (-0.1351, 0.02458, 0.01324), (-0.1276, 0.0133, 0.01324), (-0.125, 4.17e-08, 0.01324), (-0.1276, -0.0133, 0.01324), (-0.1351, -0.02458, 0.01324), (-0.1464, -0.03211, 0.01324), (-0.1597, -0.03476, 0.01324), (-0.173, -0.03211, 0.01324), (-0.1843, -0.02458, 0.01324), (-0.1918, -0.0133, 0.01324), (-0.1945, 4.17e-08, 0.01324), (-0.1918, 0.0133, 0.01324), (-0.1843, 0.02458, 0.01324), (-0.173, 0.03211, 0.01324), (0.2005, 0.09787, 0.1308), (0.16, 0.1059, 0.1308), (0.2349, 0.07491, 0.1308), (0.2579, 0.04054, 0.1308), (0.2659, 3.846e-08, 0.1308), (0.2579, -0.04054, 0.1308), (0.2349, -0.07491, 0.1308), (0.2005, -0.09787, 0.1308), (0.16, -0.1059, 0.1308), (0.1195, -0.09787, 0.1308), (0.08508, -0.07491, 0.1308), (0.06212, -0.04054, 0.1308), (0.05406, 3.846e-08, 0.1308), (0.06212, 0.04054, 0.1308), (0.08508, 0.07491, 0.1308), (0.1195, 0.09787, 0.1308), (-0.1192, 0.09787, 0.1308), (-0.1597, 0.1059, 0.1308), (-0.08481, 0.07491, 0.1308), (-0.06184, 0.04054, 0.1308), (-0.05378, 3.846e-08, 0.1308), (-0.06184, -0.04054, 0.1308), (-0.08481, -0.07491, 0.1308), (-0.1192, -0.09787, 0.1308), (-0.1597, -0.1059, 0.1308), (-0.2003, -0.09787, 0.1308), (-0.2346, -0.07491, 0.1308), (-0.2576, -0.04054, 0.1308), (-0.2657, 3.846e-08, 0.1308), (-0.2576, 0.04054, 0.1308), (-0.2346, 0.07491, 0.1308), (-0.2003, 0.09787, 0.1308)], [], [(0, 1, 3, 2), (2, 3, 7, 6), (6, 7, 5, 4), (4, 5, 1, 0), (2, 6, 4, 0), (7, 3, 1, 5), (48, 49, 65, 64), (28, 30, 50, 49), (10, 11, 13, 12), (45, 46, 62, 61), (22, 24, 47, 46), (12, 13, 15, 14), (54, 55, 71, 70), (16, 18, 44, 43), (14, 15, 17, 16), (8, 42, 58, 56), (40, 10, 9, 55), (16, 17, 19, 18), (44, 45, 61, 60), (36, 38, 54, 53), (18, 19, 21, 20), (47, 48, 64, 63), (30, 32, 51, 50), (20, 21, 23, 22), (55, 9, 57, 71), (24, 26, 48, 47), (22, 23, 25, 24), (50, 51, 67, 66), (10, 12, 8, 9), (24, 25, 27, 26), (53, 54, 70, 69), (18, 20, 45, 44), (26, 27, 29, 28), (9, 8, 56, 57), (12, 14, 42, 8), (28, 29, 31, 30), (43, 44, 60, 59), (38, 40, 55, 54), (30, 31, 33, 32), (46, 47, 63, 62), (32, 34, 52, 51), (32, 33, 35, 34), (49, 50, 66, 65), (26, 28, 49, 48), (34, 35, 37, 36), (112, 113, 129, 128), (20, 22, 46, 45), (36, 37, 39, 38), (81, 79, 154, 155), (52, 53, 69, 68), (38, 39, 41, 40), (51, 52, 68, 67), (34, 36, 53, 52), (40, 41, 11, 10), (14, 16, 43, 42), (42, 43, 59, 58), (92, 94, 114, 113), (74, 75, 77, 76), (109, 110, 126, 125), (86, 88, 111, 110), (76, 77, 79, 78), (118, 119, 135, 134), (80, 82, 108, 107), (78, 79, 81, 80), (72, 106, 122, 120), (104, 74, 73, 119), (80, 81, 83, 82), (108, 109, 125, 124), (100, 102, 118, 117), (82, 83, 85, 84), (111, 112, 128, 127), (94, 96, 115, 114), (84, 85, 87, 86), (119, 73, 121, 135), (88, 90, 112, 111), (86, 87, 89, 88), (114, 115, 131, 130), (74, 76, 72, 73), (88, 89, 91, 90), (117, 118, 134, 133), (82, 84, 109, 108), (90, 91, 93, 92), (73, 72, 120, 121), (76, 78, 106, 72), (92, 93, 95, 94), (107, 108, 124, 123), (102, 104, 119, 118), (94, 95, 97, 96), (110, 111, 127, 126), (96, 98, 116, 115), (96, 97, 99, 98), (113, 114, 130, 129), (90, 92, 113, 112), (98, 99, 101, 100), (84, 86, 110, 109), (100, 101, 103, 102), (97, 95, 162, 163), (116, 117, 133, 132), (102, 103, 105, 104), (115, 116, 132, 131), (98, 100, 117, 116), (104, 105, 75, 74), (78, 80, 107, 106), (106, 107, 123, 122), (136, 137, 151, 150, 149, 148, 147, 146, 145, 144, 143, 142, 141, 140, 139, 138), (152, 153, 167, 166, 165, 164, 163, 162, 161, 160, 159, 158, 157, 156, 155, 154), (35, 33, 147, 148), (19, 17, 139, 140), (103, 101, 165, 166), (87, 85, 157, 158), (41, 39, 150, 151), (25, 23, 142, 143), (77, 75, 153, 152), (93, 91, 160, 161), (31, 29, 145, 146), (15, 13, 136, 138), (11, 41, 151, 137), (99, 97, 163, 164), (83, 81, 155, 156), (37, 35, 148, 149), (21, 19, 140, 141), (105, 103, 166, 167), (89, 87, 158, 159), (27, 25, 143, 144), (95, 93, 161, 162), (79, 77, 152, 154), (33, 31, 146, 147), (17, 15, 138, 139), (75, 105, 167, 153), (101, 99, 164, 165), (85, 83, 156, 157), (39, 37, 149, 150), (23, 21, 141, 142), (13, 11, 137, 136), (91, 89, 159, 160), (29, 27, 144, 145)])
me_cube_002.polygons.foreach_set('use_smooth', [True] * 136)
me_cube_002.polygons.foreach_set('material_index', [0, 0, 0, 0, 0, 0, 1, 1, 1, 1, 1, 1, 1, 1, 1, 1, 1, 1, 1, 1, 1, 1, 1, 1, 1, 1, 1, 1, 1, 1, 1, 1, 1, 1, 1, 1, 1, 1, 1, 1, 1, 1, 1, 1, 1, 1, 1, 1, 1, 1, 1, 1, 1, 1, 1, 1, 1, 1, 1, 1, 1, 1, 1, 1, 1, 1, 1, 1, 1, 1, 1, 1, 1, 1, 1, 1, 1, 1, 1, 1, 1, 1, 1, 1, 1, 1, 1, 1, 1, 1, 1, 1, 1, 1, 1, 1, 1, 1, 1, 1, 1, 1, 1, 1, 0, 0, 1, 1, 1, 1, 1, 1, 1, 1, 1, 1, 1, 1, 1, 1, 1, 1, 1, 1, 1, 1, 1, 1, 1, 1, 1, 1, 1, 1, 1, 1])
_uv = me_cube_002.uv_layers.new(name='UVMap')
_uv.uv.foreach_set('vector', [0.375, 0.0, 0.625, 0.0, 0.625, 0.25, 0.375, 0.25, 0.375, 0.25, 0.625, 0.25, 0.625, 0.5, 0.375, 0.5, 0.375, 0.5, 0.625, 0.5, 0.625, 0.75, 0.375, 0.75, 0.375, 0.75, 0.625, 0.75, 0.625, 1.0, 0.375, 1.0, 0.125, 0.5, 0.375, 0.5, 0.375, 0.75, 0.125, 0.75, 0.625, 0.5, 0.875, 0.5, 0.875, 0.75, 0.625, 0.75, 0.5, 0.5, 0.4375, 0.5, 0.4375, 0.5, 0.5, 0.5, 0.4375, 0.5, 0.375, 0.5, 0.375, 0.5, 0.4375, 0.5, 1.0, 0.5, 1.0, 1.0, 0.9375, 1.0, 0.9375, 0.5, 0.6875, 0.5, 0.625, 0.5, 0.625, 0.5, 0.6875, 0.5, 0.625, 0.5, 0.5625, 0.5, 0.5625, 0.5, 0.625, 0.5, 0.9375, 0.5, 0.9375, 1.0, 0.875, 1.0, 0.875, 0.5, 0.125, 0.5, 0.0625, 0.5, 0.0625, 0.5, 0.125, 0.5, 0.8125, 0.5, 0.75, 0.5, 0.75, 0.5, 0.8125, 0.5, 0.875, 0.5, 0.875, 1.0, 0.8125, 1.0, 0.8125, 0.5, 0.9375, 0.5, 0.875, 0.5, 0.875, 0.5, 0.9375, 0.5, 0.0625, 0.5, 0.0, 0.5, 0.0, 0.5, 0.0625, 0.5, 0.8125, 0.5, 0.8125, 1.0, 0.75, 1.0, 0.75, 0.5, 0.75, 0.5, 0.6875, 0.5, 0.6875, 0.5, 0.75, 0.5, 0.1875, 0.5, 0.125, 0.5, 0.125, 0.5, 0.1875, 0.5, 0.75, 0.5, 0.75, 1.0, 0.6875, 1.0, 0.6875, 0.5, 0.5625, 0.5, 0.5, 0.5, 0.5, 0.5, 0.5625, 0.5, 0.375, 0.5, 0.3125, 0.5, 0.3125, 0.5, 0.375, 0.5, 0.6875, 0.5, 0.6875, 1.0, 0.625, 1.0, 0.625, 0.5, 0.0625, 0.5, 0.0, 0.5, 0.0, 0.5, 0.0625, 0.5, 0.5625, 0.5, 0.5, 0.5, 0.5, 0.5, 0.5625, 0.5, 0.625, 0.5, 0.625, 1.0, 0.5625, 1.0, 0.5625, 0.5, 0.375, 0.5, 0.3125, 0.5, 0.3125, 0.5, 0.375, 0.5, 1.0, 0.5, 0.9375, 0.5, 0.9375, 0.5, 1.0, 0.5, 0.5625, 0.5, 0.5625, 1.0, 0.5, 1.0, 0.5, 0.5, 0.1875, 0.5, 0.125, 0.5, 0.125, 0.5, 0.1875, 0.5, 0.75, 0.5, 0.6875, 0.5, 0.6875, 0.5, 0.75, 0.5, 0.5, 0.5, 0.5, 1.0, 0.4375, 1.0, 0.4375, 0.5, 1.0, 0.5, 0.9375, 0.5, 0.9375, 0.5, 1.0, 0.5, 0.9375, 0.5, 0.875, 0.5, 0.875, 0.5, 0.9375, 0.5, 0.4375, 0.5, 0.4375, 1.0, 0.375, 1.0, 0.375, 0.5, 0.8125, 0.5, 0.75, 0.5, 0.75, 0.5, 0.8125, 0.5, 0.125, 0.5, 0.0625, 0.5, 0.0625, 0.5, 0.125, 0.5, 0.375, 0.5, 0.375, 1.0, 0.3125, 1.0, 0.3125, 0.5, 0.625, 0.5, 0.5625, 0.5, 0.5625, 0.5, 0.625, 0.5, 0.3125, 0.5, 0.25, 0.5, 0.25, 0.5, 0.3125, 0.5, 0.3125, 0.5, 0.3125, 1.0, 0.25, 1.0, 0.25, 0.5, 0.4375, 0.5, 0.375, 0.5, 0.375, 0.5, 0.4375, 0.5, 0.5, 0.5, 0.4375, 0.5, 0.4375, 0.5, 0.5, 0.5, 0.25, 0.5, 0.25, 1.0, 0.1875, 1.0, 0.1875, 0.5, 0.5, 0.5, 0.4375, 0.5, 0.4375, 0.5, 0.5, 0.5, 0.6875, 0.5, 0.625, 0.5, 0.625, 0.5, 0.6875, 0.5, 0.1875, 0.5, 0.1875, 1.0, 0.125, 1.0, 0.125, 0.5, 0.8125, 1.0, 0.875, 1.0, 0.875, 1.0, 0.8125, 1.0, 0.25, 0.5, 0.1875, 0.5, 0.1875, 0.5, 0.25, 0.5, 0.125, 0.5, 0.125, 1.0, 0.0625, 1.0, 0.0625, 0.5, 0.3125, 0.5, 0.25, 0.5, 0.25, 0.5, 0.3125, 0.5, 0.25, 0.5, 0.1875, 0.5, 0.1875, 0.5, 0.25, 0.5, 0.0625, 0.5, 0.0625, 1.0, 0.0, 1.0, 0.0, 0.5, 0.875, 0.5, 0.8125, 0.5, 0.8125, 0.5, 0.875, 0.5, 0.875, 0.5, 0.8125, 0.5, 0.8125, 0.5, 0.875, 0.5, 0.4375, 0.5, 0.375, 0.5, 0.375, 0.5, 0.4375, 0.5, 1.0, 0.5, 1.0, 1.0, 0.9375, 1.0, 0.9375, 0.5, 0.6875, 0.5, 0.625, 0.5, 0.625, 0.5, 0.6875, 0.5, 0.625, 0.5, 0.5625, 0.5, 0.5625, 0.5, 0.625, 0.5, 0.9375, 0.5, 0.9375, 1.0, 0.875, 1.0, 0.875, 0.5, 0.125, 0.5, 0.0625, 0.5, 0.0625, 0.5, 0.125, 0.5, 0.8125, 0.5, 0.75, 0.5, 0.75, 0.5, 0.8125, 0.5, 0.875, 0.5, 0.875, 1.0, 0.8125, 1.0, 0.8125, 0.5, 0.9375, 0.5, 0.875, 0.5, 0.875, 0.5, 0.9375, 0.5, 0.0625, 0.5, 0.0, 0.5, 0.0, 0.5, 0.0625, 0.5, 0.8125, 0.5, 0.8125, 1.0, 0.75, 1.0, 0.75, 0.5, 0.75, 0.5, 0.6875, 0.5, 0.6875, 0.5, 0.75, 0.5, 0.1875, 0.5, 0.125, 0.5, 0.125, 0.5, 0.1875, 0.5, 0.75, 0.5, 0.75, 1.0, 0.6875, 1.0, 0.6875, 0.5, 0.5625, 0.5, 0.5, 0.5, 0.5, 0.5, 0.5625, 0.5, 0.375, 0.5, 0.3125, 0.5, 0.3125, 0.5, 0.375, 0.5, 0.6875, 0.5, 0.6875, 1.0, 0.625, 1.0, 0.625, 0.5, 0.0625, 0.5, 0.0, 0.5, 0.0, 0.5, 0.0625, 0.5, 0.5625, 0.5, 0.5, 0.5, 0.5, 0.5, 0.5625, 0.5, 0.625, 0.5, 0.625, 1.0, 0.5625, 1.0, 0.5625, 0.5, 0.375, 0.5, 0.3125, 0.5, 0.3125, 0.5, 0.375, 0.5, 1.0, 0.5, 0.9375, 0.5, 0.9375, 0.5, 1.0, 0.5, 0.5625, 0.5, 0.5625, 1.0, 0.5, 1.0, 0.5, 0.5, 0.1875, 0.5, 0.125, 0.5, 0.125, 0.5, 0.1875, 0.5, 0.75, 0.5, 0.6875, 0.5, 0.6875, 0.5, 0.75, 0.5, 0.5, 0.5, 0.5, 1.0, 0.4375, 1.0, 0.4375, 0.5, 1.0, 0.5, 0.9375, 0.5, 0.9375, 0.5, 1.0, 0.5, 0.9375, 0.5, 0.875, 0.5, 0.875, 0.5, 0.9375, 0.5, 0.4375, 0.5, 0.4375, 1.0, 0.375, 1.0, 0.375, 0.5, 0.8125, 0.5, 0.75, 0.5, 0.75, 0.5, 0.8125, 0.5, 0.125, 0.5, 0.0625, 0.5, 0.0625, 0.5, 0.125, 0.5, 0.375, 0.5, 0.375, 1.0, 0.3125, 1.0, 0.3125, 0.5, 0.625, 0.5, 0.5625, 0.5, 0.5625, 0.5, 0.625, 0.5, 0.3125, 0.5, 0.25, 0.5, 0.25, 0.5, 0.3125, 0.5, 0.3125, 0.5, 0.3125, 1.0, 0.25, 1.0, 0.25, 0.5, 0.4375, 0.5, 0.375, 0.5, 0.375, 0.5, 0.4375, 0.5, 0.5, 0.5, 0.4375, 0.5, 0.4375, 0.5, 0.5, 0.5, 0.25, 0.5, 0.25, 1.0, 0.1875, 1.0, 0.1875, 0.5, 0.6875, 0.5, 0.625, 0.5, 0.625, 0.5, 0.6875, 0.5, 0.1875, 0.5, 0.1875, 1.0, 0.125, 1.0, 0.125, 0.5, 0.3125, 1.0, 0.375, 1.0, 0.375, 1.0, 0.3125, 1.0, 0.25, 0.5, 0.1875, 0.5, 0.1875, 0.5, 0.25, 0.5, 0.125, 0.5, 0.125, 1.0, 0.0625, 1.0, 0.0625, 0.5, 0.3125, 0.5, 0.25, 0.5, 0.25, 0.5, 0.3125, 0.5, 0.25, 0.5, 0.1875, 0.5, 0.1875, 0.5, 0.25, 0.5, 0.0625, 0.5, 0.0625, 1.0, 0.0, 1.0, 0.0, 0.5, 0.875, 0.5, 0.8125, 0.5, 0.8125, 0.5, 0.875, 0.5, 0.875, 0.5, 0.8125, 0.5, 0.8125, 0.5, 0.875, 0.5, 0.3418, 0.4717, 0.25, 0.49, 0.1582, 0.4717, 0.08029, 0.4197, 0.02827, 0.3418, 0.01, 0.25, 0.02827, 0.1582, 0.08029, 0.08029, 0.1582, 0.02827, 0.25, 0.01, 0.3418, 0.02827, 0.4197, 0.08029, 0.4717, 0.1582, 0.49, 0.25, 0.4717, 0.3418, 0.4197, 0.4197, 0.3418, 0.4717, 0.25, 0.49, 0.1582, 0.4717, 0.08029, 0.4197, 0.02827, 0.3418, 0.01, 0.25, 0.02827, 0.1582, 0.08029, 0.08029, 0.1582, 0.02827, 0.25, 0.01, 0.3418, 0.02827, 0.4197, 0.08029, 0.4717, 0.1582, 0.49, 0.25, 0.4717, 0.3418, 0.4197, 0.4197, 0.25, 1.0, 0.3125, 1.0, 0.3125, 1.0, 0.25, 1.0, 0.75, 1.0, 0.8125, 1.0, 0.8125, 1.0, 0.75, 1.0, 0.125, 1.0, 0.1875, 1.0, 0.1875, 1.0, 0.125, 1.0, 0.625, 1.0, 0.6875, 1.0, 0.6875, 1.0, 0.625, 1.0, 0.0625, 1.0, 0.125, 1.0, 0.125, 1.0, 0.0625, 1.0, 0.5625, 1.0, 0.625, 1.0, 0.625, 1.0, 0.5625, 1.0, 0.9375, 1.0, 1.0, 1.0, 1.0, 1.0, 0.9375, 1.0, 0.4375, 1.0, 0.5, 1.0, 0.5, 1.0, 0.4375, 1.0, 0.375, 1.0, 0.4375, 1.0, 0.4375, 1.0, 0.375, 1.0, 0.875, 1.0, 0.9375, 1.0, 0.9375, 1.0, 0.875, 1.0, 0.0, 1.0, 0.0625, 1.0, 0.0625, 1.0, 0.0, 1.0, 0.25, 1.0, 0.3125, 1.0, 0.3125, 1.0, 0.25, 1.0, 0.75, 1.0, 0.8125, 1.0, 0.8125, 1.0, 0.75, 1.0, 0.1875, 1.0, 0.25, 1.0, 0.25, 1.0, 0.1875, 1.0, 0.6875, 1.0, 0.75, 1.0, 0.75, 1.0, 0.6875, 1.0, 0.0625, 1.0, 0.125, 1.0, 0.125, 1.0, 0.0625, 1.0, 0.5625, 1.0, 0.625, 1.0, 0.625, 1.0, 0.5625, 1.0, 0.5, 1.0, 0.5625, 1.0, 0.5625, 1.0, 0.5, 1.0, 0.375, 1.0, 0.4375, 1.0, 0.4375, 1.0, 0.375, 1.0, 0.875, 1.0, 0.9375, 1.0, 0.9375, 1.0, 0.875, 1.0, 0.3125, 1.0, 0.375, 1.0, 0.375, 1.0, 0.3125, 1.0, 0.8125, 1.0, 0.875, 1.0, 0.875, 1.0, 0.8125, 1.0, 0.0, 1.0, 0.0625, 1.0, 0.0625, 1.0, 0.0, 1.0, 0.1875, 1.0, 0.25, 1.0, 0.25, 1.0, 0.1875, 1.0, 0.6875, 1.0, 0.75, 1.0, 0.75, 1.0, 0.6875, 1.0, 0.125, 1.0, 0.1875, 1.0, 0.1875, 1.0, 0.125, 1.0, 0.625, 1.0, 0.6875, 1.0, 0.6875, 1.0, 0.625, 1.0, 0.9375, 1.0, 1.0, 1.0, 1.0, 1.0, 0.9375, 1.0, 0.5, 1.0, 0.5625, 1.0, 0.5625, 1.0, 0.5, 1.0, 0.4375, 1.0, 0.5, 1.0, 0.5, 1.0, 0.4375, 1.0])
me_cube_002.materials.append(mat_brakematerialbase)
me_cube_002.materials.append(mat_wheelsmaterial)
me_cube_002.update()
me_cube_003 = bpy.data.meshes.new('Cube.003')
me_cube_003.from_pydata([(-3.0, -5.0, -1.25), (-3.0, -5.0, 0.1938), (-3.0, 5.0, -1.25), (-3.0, 5.0, 0.1938), (3.0, -5.0, -1.25), (3.0, -5.0, 0.1938), (3.0, 5.0, -1.25), (3.0, 5.0, 0.1938), (-0.815, 5.0, -0.2913), (-0.815, 5.0, 0.1938), (0.815, 5.0, 0.1938), (0.815, 5.0, -0.2913), (-0.815, -5.0, 0.1938), (0.815, -5.0, -0.2913), (0.815, -5.0, 0.1938), (-0.815, -5.0, -0.2913)], [], [(0, 1, 3, 2), (6, 7, 5, 4), (2, 6, 4, 0), (7, 6, 2, 3, 9, 8, 11, 10), (1, 0, 4, 5, 14, 13, 15, 12), (3, 1, 12, 9), (5, 7, 10, 14), (12, 15, 8, 9), (11, 13, 14, 10), (13, 11, 8, 15)])
_uv = me_cube_003.uv_layers.new(name='UVMap')
_uv.uv.foreach_set('vector', [0.375, 0.0, 0.625, 0.0, 0.625, 0.25, 0.375, 0.25, 0.375, 0.5, 0.625, 0.5, 0.625, 0.75, 0.375, 0.75, 0.125, 0.5, 0.375, 0.5, 0.375, 0.75, 0.125, 0.75, 0.625, 0.5, 0.375, 0.5, 0.375, 0.25, 0.625, 0.25, 0.625, 0.3241, 0.4636, 0.3241, 0.4636, 0.4259, 0.625, 0.4259, 0.625, 1.0, 0.375, 1.0, 0.375, 0.75, 0.625, 0.75, 0.625, 0.8241, 0.4636, 0.8241, 0.4636, 0.9259, 0.625, 0.9259, 0.875, 0.5, 0.875, 0.75, 0.8009, 0.75, 0.8009, 0.5, 0.625, 0.75, 0.625, 0.5, 0.6991, 0.5, 0.6991, 0.75, 0.5364, 0.07446, 0.375, 0.07446, 0.375, 0.1755, 0.5364, 0.1755, 0.375, 0.5745, 0.375, 0.6755, 0.5364, 0.6755, 0.5364, 0.5745, 0.375, 0.6755, 0.375, 0.5745, 0.125, 0.5745, 0.125, 0.6755])
me_cube_003.materials.append(mat_stationmaterial)
me_cube_003.update()

# ---- objects
ob_main_track = bpy.data.objects.new('main_track', me_test_track_mesh)
ob_station_track = bpy.data.objects.new('station_track', me_test_track_mesh_001)
ob_brake_fins = bpy.data.objects.new('brake_fins', me_cube_001)
ob_wheels = bpy.data.objects.new('wheels', me_cube_002)
ob_station_platform = bpy.data.objects.new('station_platform', me_cube_003)

# ---- transforms, parenting, visibility, modifiers, constraints
ob_main_track.location = (0.0, 0.0, 0.0)
ob_main_track.color = (0.8, 0.8, 0.8, 1.0)
_m = ob_main_track.modifiers.new('Auto Smooth', 'NODES')
_m.node_group = ng_auto_smooth
_gi = [s.identifier for s in ng_auto_smooth.interface.items_tree if s.item_type == 'SOCKET' and s.in_out == 'INPUT']
_m[_gi[1]] = 1.134  # Angle
ob_station_track.location = (1.0, 0.0, 0.0)
ob_station_track.color = (0.8, 0.8, 0.8, 1.0)
_m = ob_station_track.modifiers.new('Auto Smooth', 'NODES')
_m.node_group = ng_auto_smooth
_gi = [s.identifier for s in ng_auto_smooth.interface.items_tree if s.item_type == 'SOCKET' and s.in_out == 'INPUT']
_m[_gi[1]] = 1.134  # Angle
ob_brake_fins.location = (2.0, 0.0, 0.0)
_m = ob_brake_fins.modifiers.new('Auto Smooth', 'NODES')
_m.node_group = ng_auto_smooth
_gi = [s.identifier for s in ng_auto_smooth.interface.items_tree if s.item_type == 'SOCKET' and s.in_out == 'INPUT']
_m[_gi[1]] = 0.5236  # Angle
ob_wheels.location = (3.0, 0.0, 0.0)
_m = ob_wheels.modifiers.new('Bevel', 'BEVEL')
_m.width = 0.01
_m.width_pct = 0.01
_m.use_clamp_overlap = False
_m.harden_normals = True
ob_station_platform.location = (7.0, 0.0, 0.0)

# ---- collection membership
col_collection.objects.link(ob_main_track)
col_collection.objects.link(ob_station_track)
col_collection.objects.link(ob_brake_fins)
col_collection.objects.link(ob_wheels)
col_collection.objects.link(ob_station_platform)

# ---- scene / render settings (as saved in the file)
scene.frame_start = 1; scene.frame_end = 250; scene.frame_set(1)
scene.render.engine = 'CYCLES'
scene.cycles.sampling_pattern = 'TABULATED_SOBOL'
scene.cycles.use_light_tree = False
scene.view_settings.view_transform = 'Filmic'
scene.view_settings.exposure = -4.089
bpy.context.view_layer.update()

# ---- added for rendering (the .blend has no active camera): camera
cam_auto = bpy.data.cameras.new('AutoCamera')
cam_auto.lens = 50.0
cam_auto.sensor_width = 36.0
cam_auto.clip_end = 1000.0
ob_auto_camera = bpy.data.objects.new('AutoCamera', cam_auto)
scene.collection.objects.link(ob_auto_camera)
ob_auto_camera.location = (18.2237, -16.1382, 10.2307)
ob_auto_camera.rotation_euler = (1.09748, -7.21219e-08, 0.694738)
scene.camera = ob_auto_camera
bpy.context.view_layer.update()

